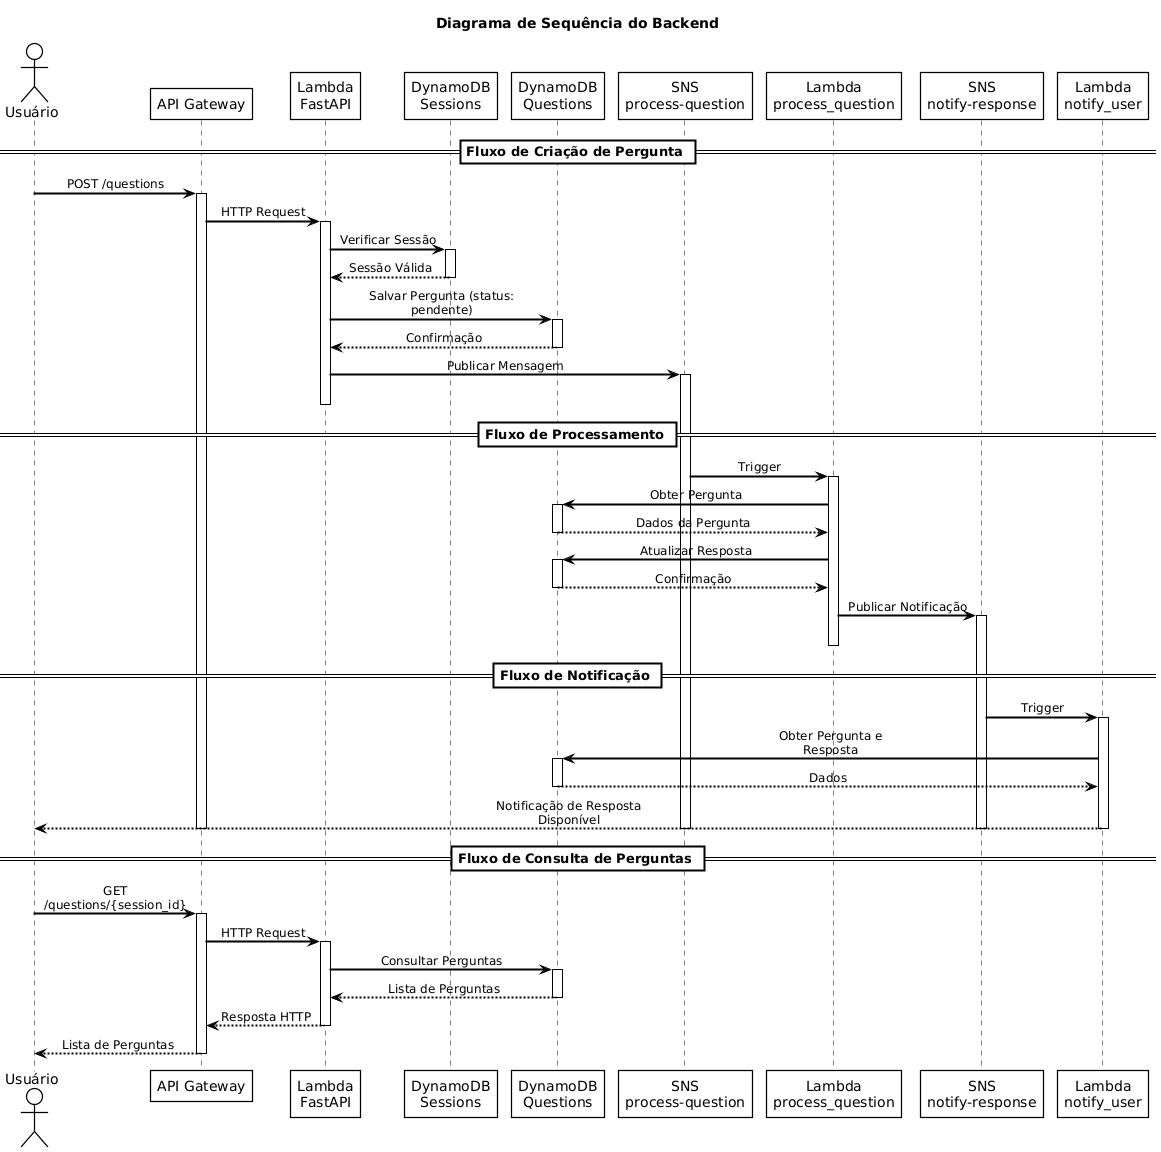

The diagram above was rendered by PlantUML. Its source (embedded in the PNG):
@startuml
!define AWSPuml https://raw.githubusercontent.com/awslabs/aws-icons-for-plantuml/v16.0/dist
!include AWSPuml/AWSCommon.puml
!include AWSPuml/ApplicationIntegration/APIGateway.puml
!include AWSPuml/ApplicationIntegration/SimpleNotificationService.puml
!include AWSPuml/Compute/Lambda.puml
!include AWSPuml/Database/DynamoDB.puml

skinparam sequence {
    ArrowColor Black
    ActorBorderColor Black
    LifeLineBorderColor Black
    ParticipantBorderColor Black
    ParticipantBackgroundColor White
}

title Diagrama de Sequência do Backend 

actor Usuário AS Usuário
participant "API Gateway" as API
participant "Lambda\nFastAPI" as FastAPI
participant "DynamoDB\nSessions" as Sessions
participant "DynamoDB\nQuestions" as Questions
participant "SNS\nprocess-question" as SNS1
participant "Lambda\nprocess_question" as L1
participant "SNS\nnotify-response" as SNS2
participant "Lambda\nnotify_user" as L2

== Fluxo de Criação de Pergunta ==

Usuário -> API: POST /questions
activate API

API -> FastAPI: HTTP Request
activate FastAPI

FastAPI -> Sessions: Verificar Sessão
activate Sessions
Sessions --> FastAPI: Sessão Válida
deactivate Sessions

FastAPI -> Questions: Salvar Pergunta (status: pendente)
activate Questions
Questions --> FastAPI: Confirmação
deactivate Questions

FastAPI -> SNS1: Publicar Mensagem
activate SNS1
deactivate FastAPI

== Fluxo de Processamento ==

SNS1 -> L1: Trigger
activate L1

L1 -> Questions: Obter Pergunta
activate Questions
Questions --> L1: Dados da Pergunta
deactivate Questions

L1 -> Questions: Atualizar Resposta
activate Questions
Questions --> L1: Confirmação
deactivate Questions

L1 -> SNS2: Publicar Notificação
activate SNS2
deactivate L1

== Fluxo de Notificação ==

SNS2 -> L2: Trigger
activate L2

L2 -> Questions: Obter Pergunta e Resposta
activate Questions
Questions --> L2: Dados
deactivate Questions

L2 --> Usuário: Notificação de Resposta Disponível
deactivate L2
deactivate SNS2
deactivate SNS1
deactivate API

== Fluxo de Consulta de Perguntas ==

Usuário -> API: GET /questions/{session_id}
activate API

API -> FastAPI: HTTP Request
activate FastAPI

FastAPI -> Questions: Consultar Perguntas
activate Questions
Questions --> FastAPI: Lista de Perguntas
deactivate Questions

FastAPI --> API: Resposta HTTP
deactivate FastAPI

API --> Usuário: Lista de Perguntas
deactivate API
@enduml